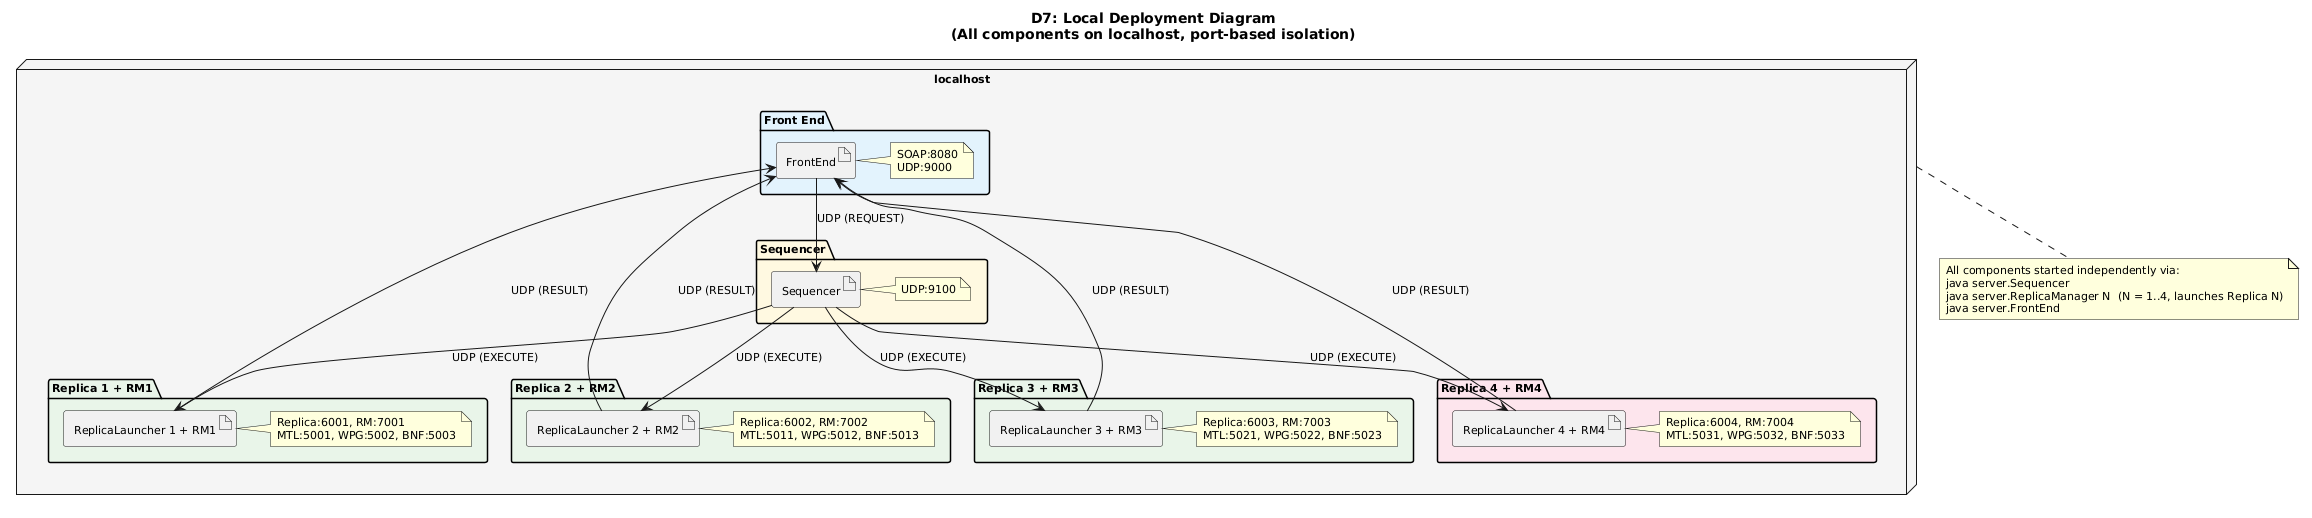

The diagram above was rendered by PlantUML. Its source (embedded in the PNG):
@startuml
skinparam backgroundColor white
skinparam nodeBackgroundColor #FAFAFA
skinparam defaultFontSize 11
title D7: Local Deployment Diagram\n(All components on localhost, port-based isolation)

node "localhost" as HOST #F5F5F5 {

  package "Front End" #E3F2FD {
    artifact "FrontEnd" as FE
    note right of FE : SOAP:8080\nUDP:9000
  }

  package "Sequencer" #FFF8E1 {
    artifact "Sequencer" as SEQ
    note right of SEQ : UDP:9100
  }

  package "Replica 1 + RM1" #E8F5E9 {
    artifact "ReplicaLauncher 1 + RM1" as R1
    note right of R1 : Replica:6001, RM:7001\nMTL:5001, WPG:5002, BNF:5003
  }

  package "Replica 2 + RM2" #E8F5E9 {
    artifact "ReplicaLauncher 2 + RM2" as R2
    note right of R2 : Replica:6002, RM:7002\nMTL:5011, WPG:5012, BNF:5013
  }

  package "Replica 3 + RM3" #E8F5E9 {
    artifact "ReplicaLauncher 3 + RM3" as R3
    note right of R3 : Replica:6003, RM:7003\nMTL:5021, WPG:5022, BNF:5023
  }

  package "Replica 4 + RM4" #FCE4EC {
    artifact "ReplicaLauncher 4 + RM4" as R4
    note right of R4 : Replica:6004, RM:7004\nMTL:5031, WPG:5032, BNF:5033
  }

}

FE -down-> SEQ : UDP (REQUEST)
SEQ -down-> R1 : UDP (EXECUTE)
SEQ -down-> R2 : UDP (EXECUTE)
SEQ -down-> R3 : UDP (EXECUTE)
SEQ -down-> R4 : UDP (EXECUTE)

R1 -up-> FE : UDP (RESULT)
R2 -up-> FE : UDP (RESULT)
R3 -up-> FE : UDP (RESULT)
R4 -up-> FE : UDP (RESULT)

note bottom of HOST
  All components started independently via:
  java server.Sequencer
  java server.ReplicaManager N  (N = 1..4, launches Replica N)
  java server.FrontEnd
end note
@enduml